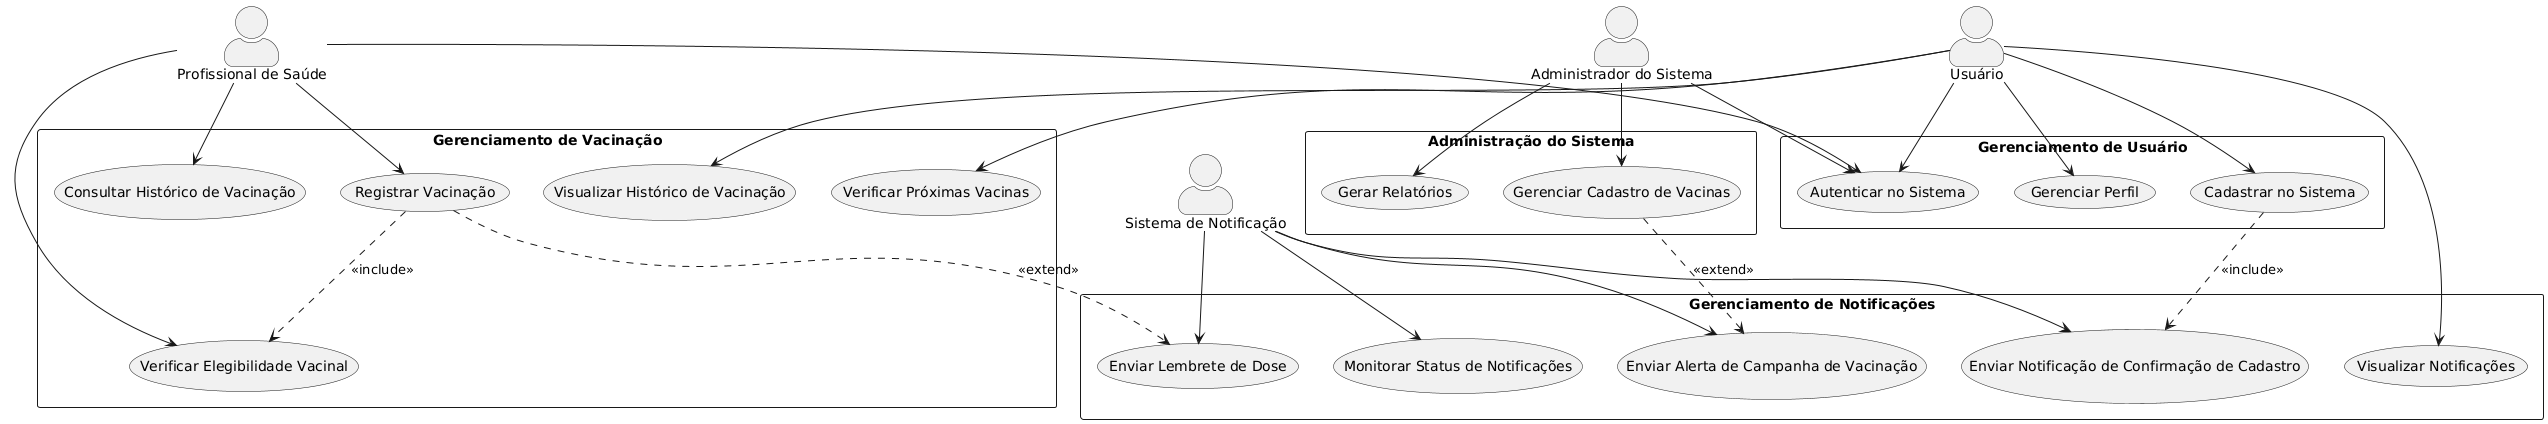

The diagram above was rendered by PlantUML. Its source (embedded in the PNG):
@startuml
skinparam actorStyle awesome
skinparam packageStyle rectangle
skinparam usecaseStyle roundbox

' Definição dos atores
actor "Usuário" as Usuario
actor "Profissional de Saúde" as Profissional
actor "Administrador do Sistema" as Admin
actor "Sistema de Notificação" as SistemaNotificacao

' Pacotes para organizar os casos de uso
package "Gerenciamento de Usuário" {
  usecase "Cadastrar no Sistema" as UC1
  usecase "Autenticar no Sistema" as UC2
  usecase "Gerenciar Perfil" as UC3
}

package "Gerenciamento de Vacinação" {
  usecase "Visualizar Histórico de Vacinação" as UC4
  usecase "Registrar Vacinação" as UC7
  usecase "Consultar Histórico de Vacinação" as UC8
  usecase "Verificar Elegibilidade Vacinal" as UC9
  usecase "Verificar Próximas Vacinas" as UC6
}

package "Gerenciamento de Notificações" {
  usecase "Visualizar Notificações" as UC5
  usecase "Enviar Notificação de Confirmação de Cadastro" as UC12
  usecase "Enviar Lembrete de Dose" as UC13
  usecase "Enviar Alerta de Campanha de Vacinação" as UC14
  usecase "Monitorar Status de Notificações" as UC15
}

package "Administração do Sistema" {
  usecase "Gerenciar Cadastro de Vacinas" as UC10
  usecase "Gerar Relatórios" as UC11
}

' Relacionamentos entre atores e casos de uso
Usuario --> UC1
Usuario --> UC2
Usuario --> UC3
Usuario --> UC4
Usuario --> UC5
Usuario --> UC6

Profissional --> UC2
Profissional --> UC7
Profissional --> UC8
Profissional --> UC9

Admin --> UC2
Admin --> UC10
Admin --> UC11

SistemaNotificacao --> UC12
SistemaNotificacao --> UC13
SistemaNotificacao --> UC14
SistemaNotificacao --> UC15

' Relacionamentos entre casos de uso
UC1 ..> UC12 : <<include>>
UC7 ..> UC9 : <<include>>
UC7 ..> UC13 : <<extend>>
UC10 ..> UC14 : <<extend>>
@enduml